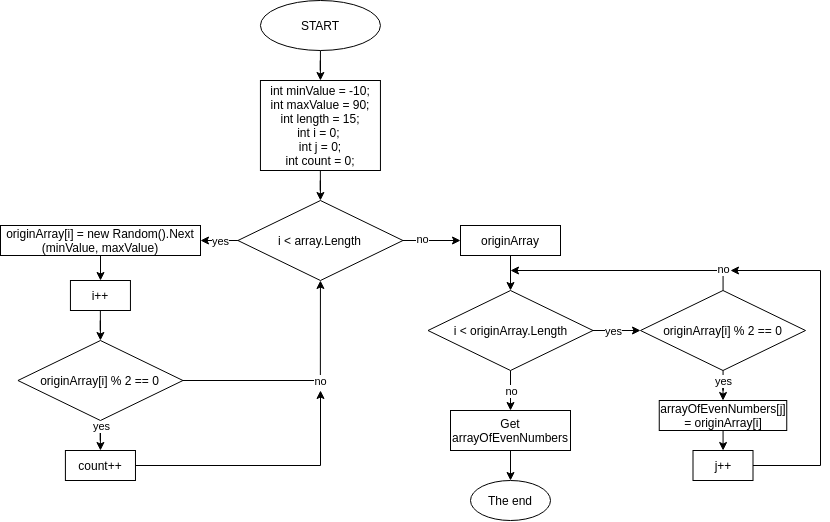

The diagram above was exported from draw.io. Its source (the exported page's mxGraphModel, read from the mxfile embedded in the PNG):
<mxGraphModel dx="800" dy="369" grid="1" gridSize="10" guides="1" tooltips="1" connect="1" arrows="1" fold="1" page="1" pageScale="1" pageWidth="827" pageHeight="1169" math="0" shadow="0">
  <root>
    <mxCell id="0" />
    <mxCell id="1" parent="0" />
    <mxCell id="11" style="edgeStyle=orthogonalEdgeStyle;rounded=0;orthogonalLoop=1;jettySize=auto;html=1;" edge="1" parent="1" source="12">
      <mxGeometry relative="1" as="geometry">
        <mxPoint x="349.94000000000005" y="120" as="targetPoint" />
      </mxGeometry>
    </mxCell>
    <mxCell id="12" value="START" style="ellipse;whiteSpace=wrap;html=1;" vertex="1" parent="1">
      <mxGeometry x="289.94" y="40" width="120" height="50" as="geometry" />
    </mxCell>
    <mxCell id="13" style="edgeStyle=orthogonalEdgeStyle;rounded=0;orthogonalLoop=1;jettySize=auto;html=1;" edge="1" parent="1" source="14">
      <mxGeometry relative="1" as="geometry">
        <mxPoint x="349.94000000000005" y="240.00000000000023" as="targetPoint" />
      </mxGeometry>
    </mxCell>
    <mxCell id="14" value="int minValue = -10;&lt;br&gt;int maxValue = 90;&lt;br&gt;int length = 15;&lt;br&gt;int i = 0;&amp;nbsp;&lt;br&gt;int j = 0;&lt;br&gt;int count = 0;" style="rounded=0;whiteSpace=wrap;html=1;" vertex="1" parent="1">
      <mxGeometry x="289.94" y="120" width="120" height="90" as="geometry" />
    </mxCell>
    <mxCell id="15" style="edgeStyle=orthogonalEdgeStyle;rounded=0;orthogonalLoop=1;jettySize=auto;html=1;" edge="1" parent="1" source="19">
      <mxGeometry relative="1" as="geometry">
        <mxPoint x="489.9999999999998" y="280" as="targetPoint" />
      </mxGeometry>
    </mxCell>
    <mxCell id="16" value="no" style="edgeLabel;html=1;align=center;verticalAlign=middle;resizable=0;points=[];" vertex="1" connectable="0" parent="15">
      <mxGeometry x="-0.3551" y="2" relative="1" as="geometry">
        <mxPoint as="offset" />
      </mxGeometry>
    </mxCell>
    <mxCell id="17" style="edgeStyle=orthogonalEdgeStyle;rounded=0;orthogonalLoop=1;jettySize=auto;html=1;entryX=1;entryY=0.5;entryDx=0;entryDy=0;" edge="1" parent="1" source="19" target="21">
      <mxGeometry relative="1" as="geometry">
        <mxPoint x="210" y="280" as="targetPoint" />
      </mxGeometry>
    </mxCell>
    <mxCell id="18" value="yes" style="edgeLabel;html=1;align=center;verticalAlign=middle;resizable=0;points=[];" vertex="1" connectable="0" parent="17">
      <mxGeometry x="-0.6783" y="2" relative="1" as="geometry">
        <mxPoint x="-11" y="-2" as="offset" />
      </mxGeometry>
    </mxCell>
    <mxCell id="19" value="i &amp;lt; array.Length" style="rhombus;whiteSpace=wrap;html=1;" vertex="1" parent="1">
      <mxGeometry x="267.44" y="240" width="165" height="80" as="geometry" />
    </mxCell>
    <mxCell id="20" style="edgeStyle=orthogonalEdgeStyle;rounded=0;orthogonalLoop=1;jettySize=auto;html=1;" edge="1" parent="1" source="21">
      <mxGeometry relative="1" as="geometry">
        <mxPoint x="130" y="320" as="targetPoint" />
      </mxGeometry>
    </mxCell>
    <mxCell id="21" value="originArray[i] = new Random().Next&lt;br&gt;(minValue, maxValue)" style="rounded=0;whiteSpace=wrap;html=1;" vertex="1" parent="1">
      <mxGeometry x="30" y="265" width="200" height="30" as="geometry" />
    </mxCell>
    <mxCell id="22" style="edgeStyle=orthogonalEdgeStyle;rounded=0;orthogonalLoop=1;jettySize=auto;html=1;" edge="1" parent="1" source="23">
      <mxGeometry relative="1" as="geometry">
        <mxPoint x="129.94000000000005" y="380" as="targetPoint" />
      </mxGeometry>
    </mxCell>
    <mxCell id="23" value="i++" style="rounded=0;whiteSpace=wrap;html=1;" vertex="1" parent="1">
      <mxGeometry x="99.94" y="320" width="60" height="30" as="geometry" />
    </mxCell>
    <mxCell id="24" style="edgeStyle=orthogonalEdgeStyle;rounded=0;orthogonalLoop=1;jettySize=auto;html=1;entryX=0.5;entryY=1;entryDx=0;entryDy=0;" edge="1" parent="1" source="28" target="19">
      <mxGeometry relative="1" as="geometry">
        <mxPoint x="350" y="420" as="targetPoint" />
        <Array as="points">
          <mxPoint x="350" y="420" />
        </Array>
      </mxGeometry>
    </mxCell>
    <mxCell id="25" value="no" style="edgeLabel;html=1;align=center;verticalAlign=middle;resizable=0;points=[];" vertex="1" connectable="0" parent="24">
      <mxGeometry x="-0.2363" relative="1" as="geometry">
        <mxPoint x="47" as="offset" />
      </mxGeometry>
    </mxCell>
    <mxCell id="26" style="edgeStyle=orthogonalEdgeStyle;rounded=0;orthogonalLoop=1;jettySize=auto;html=1;" edge="1" parent="1" source="28">
      <mxGeometry relative="1" as="geometry">
        <mxPoint x="129.94000000000005" y="490" as="targetPoint" />
      </mxGeometry>
    </mxCell>
    <mxCell id="27" value="yes" style="edgeLabel;html=1;align=center;verticalAlign=middle;resizable=0;points=[];" vertex="1" connectable="0" parent="26">
      <mxGeometry x="-0.7902" relative="1" as="geometry">
        <mxPoint as="offset" />
      </mxGeometry>
    </mxCell>
    <mxCell id="28" value="originArray[i] % 2 == 0" style="rhombus;whiteSpace=wrap;html=1;" vertex="1" parent="1">
      <mxGeometry x="47.44" y="380" width="165" height="80" as="geometry" />
    </mxCell>
    <mxCell id="29" style="edgeStyle=orthogonalEdgeStyle;rounded=0;orthogonalLoop=1;jettySize=auto;html=1;" edge="1" parent="1" source="30">
      <mxGeometry relative="1" as="geometry">
        <mxPoint x="350.0000000000002" y="430" as="targetPoint" />
        <Array as="points">
          <mxPoint x="350" y="505" />
        </Array>
      </mxGeometry>
    </mxCell>
    <mxCell id="30" value="count++" style="rounded=0;whiteSpace=wrap;html=1;" vertex="1" parent="1">
      <mxGeometry x="94.91" y="490" width="70.06" height="30" as="geometry" />
    </mxCell>
    <mxCell id="31" style="edgeStyle=orthogonalEdgeStyle;rounded=0;orthogonalLoop=1;jettySize=auto;html=1;" edge="1" parent="1" source="32">
      <mxGeometry relative="1" as="geometry">
        <mxPoint x="539.9999999999998" y="330" as="targetPoint" />
      </mxGeometry>
    </mxCell>
    <mxCell id="32" value="originArray" style="rounded=0;whiteSpace=wrap;html=1;" vertex="1" parent="1">
      <mxGeometry x="490" y="265" width="100" height="30" as="geometry" />
    </mxCell>
    <mxCell id="33" style="edgeStyle=orthogonalEdgeStyle;rounded=0;orthogonalLoop=1;jettySize=auto;html=1;" edge="1" parent="1" source="37">
      <mxGeometry relative="1" as="geometry">
        <mxPoint x="539.9999999999998" y="450" as="targetPoint" />
      </mxGeometry>
    </mxCell>
    <mxCell id="34" value="no" style="edgeLabel;html=1;align=center;verticalAlign=middle;resizable=0;points=[];" vertex="1" connectable="0" parent="33">
      <mxGeometry x="0.2" y="2" relative="1" as="geometry">
        <mxPoint x="-2" y="-4" as="offset" />
      </mxGeometry>
    </mxCell>
    <mxCell id="35" style="edgeStyle=orthogonalEdgeStyle;rounded=0;orthogonalLoop=1;jettySize=auto;html=1;" edge="1" parent="1" source="37">
      <mxGeometry relative="1" as="geometry">
        <mxPoint x="669.9999999999998" y="370" as="targetPoint" />
      </mxGeometry>
    </mxCell>
    <mxCell id="36" value="yes" style="edgeLabel;html=1;align=center;verticalAlign=middle;resizable=0;points=[];" vertex="1" connectable="0" parent="35">
      <mxGeometry x="-0.1874" relative="1" as="geometry">
        <mxPoint as="offset" />
      </mxGeometry>
    </mxCell>
    <mxCell id="37" value="i &amp;lt; originArray.Length" style="rhombus;whiteSpace=wrap;html=1;" vertex="1" parent="1">
      <mxGeometry x="457.5" y="330" width="165" height="80" as="geometry" />
    </mxCell>
    <mxCell id="38" style="edgeStyle=orthogonalEdgeStyle;rounded=0;orthogonalLoop=1;jettySize=auto;html=1;" edge="1" parent="1" source="42">
      <mxGeometry relative="1" as="geometry">
        <mxPoint x="539.9999999999998" y="310" as="targetPoint" />
        <Array as="points">
          <mxPoint x="753" y="310" />
        </Array>
      </mxGeometry>
    </mxCell>
    <mxCell id="39" value="no" style="edgeLabel;html=1;align=center;verticalAlign=middle;resizable=0;points=[];" vertex="1" connectable="0" parent="38">
      <mxGeometry x="-0.8279" y="-2" relative="1" as="geometry">
        <mxPoint as="offset" />
      </mxGeometry>
    </mxCell>
    <mxCell id="40" style="edgeStyle=orthogonalEdgeStyle;rounded=0;orthogonalLoop=1;jettySize=auto;html=1;" edge="1" parent="1" source="42">
      <mxGeometry relative="1" as="geometry">
        <mxPoint x="752.4999999999998" y="440" as="targetPoint" />
      </mxGeometry>
    </mxCell>
    <mxCell id="41" value="yes" style="edgeLabel;html=1;align=center;verticalAlign=middle;resizable=0;points=[];" vertex="1" connectable="0" parent="40">
      <mxGeometry x="-0.8" y="-1" relative="1" as="geometry">
        <mxPoint x="1" y="5" as="offset" />
      </mxGeometry>
    </mxCell>
    <mxCell id="42" value="originArray[i] % 2 == 0" style="rhombus;whiteSpace=wrap;html=1;" vertex="1" parent="1">
      <mxGeometry x="670" y="330" width="165" height="80" as="geometry" />
    </mxCell>
    <mxCell id="43" style="edgeStyle=orthogonalEdgeStyle;rounded=0;orthogonalLoop=1;jettySize=auto;html=1;" edge="1" parent="1" source="44">
      <mxGeometry relative="1" as="geometry">
        <mxPoint x="539.9999999999998" y="520" as="targetPoint" />
      </mxGeometry>
    </mxCell>
    <mxCell id="44" value="Get arrayOfEvenNumbers" style="rounded=0;whiteSpace=wrap;html=1;" vertex="1" parent="1">
      <mxGeometry x="480" y="450" width="120" height="40" as="geometry" />
    </mxCell>
    <mxCell id="45" value="The end" style="ellipse;whiteSpace=wrap;html=1;" vertex="1" parent="1">
      <mxGeometry x="500" y="520" width="80" height="40" as="geometry" />
    </mxCell>
    <mxCell id="46" style="edgeStyle=orthogonalEdgeStyle;rounded=0;orthogonalLoop=1;jettySize=auto;html=1;" edge="1" parent="1" source="47">
      <mxGeometry relative="1" as="geometry">
        <mxPoint x="752.4999999999998" y="490" as="targetPoint" />
      </mxGeometry>
    </mxCell>
    <mxCell id="47" value="arrayOfEvenNumbers[j] = originArray[i]" style="rounded=0;whiteSpace=wrap;html=1;" vertex="1" parent="1">
      <mxGeometry x="688.75" y="440" width="127.5" height="30" as="geometry" />
    </mxCell>
    <mxCell id="48" style="edgeStyle=orthogonalEdgeStyle;rounded=0;orthogonalLoop=1;jettySize=auto;html=1;" edge="1" parent="1" source="49">
      <mxGeometry relative="1" as="geometry">
        <mxPoint x="759.9999999999998" y="310" as="targetPoint" />
        <Array as="points">
          <mxPoint x="850" y="505" />
          <mxPoint x="850" y="310" />
        </Array>
      </mxGeometry>
    </mxCell>
    <mxCell id="49" value="j++" style="rounded=0;whiteSpace=wrap;html=1;" vertex="1" parent="1">
      <mxGeometry x="722.5" y="490" width="60" height="30" as="geometry" />
    </mxCell>
  </root>
</mxGraphModel>